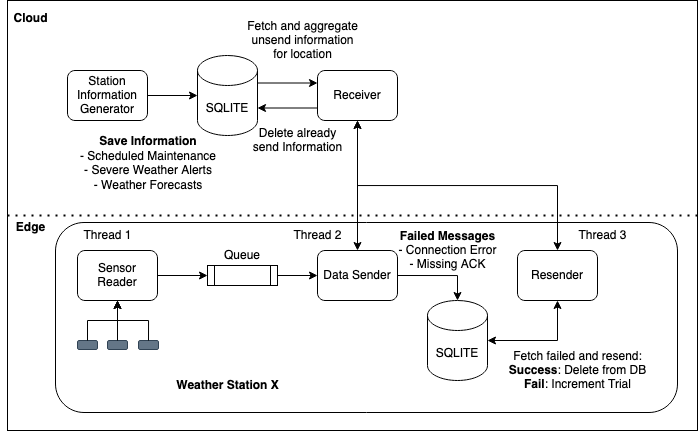

The diagram above was exported from draw.io. Its source (the exported page's mxGraphModel, read from the mxfile embedded in the PNG):
<mxGraphModel dx="1122" dy="726" grid="1" gridSize="10" guides="1" tooltips="1" connect="1" arrows="1" fold="1" page="1" pageScale="1" pageWidth="850" pageHeight="1100" math="0" shadow="0">
  <root>
    <mxCell id="0" />
    <mxCell id="1" parent="0" />
    <mxCell id="ZCMD7IhyjLp66zMe6bh4-53" value="" style="rounded=0;whiteSpace=wrap;html=1;" vertex="1" parent="1">
      <mxGeometry x="80" y="20" width="690" height="430" as="geometry" />
    </mxCell>
    <mxCell id="ZCMD7IhyjLp66zMe6bh4-57" value="" style="rounded=1;whiteSpace=wrap;html=1;" vertex="1" parent="1">
      <mxGeometry x="128" y="242" width="622" height="190" as="geometry" />
    </mxCell>
    <mxCell id="ZCMD7IhyjLp66zMe6bh4-16" style="edgeStyle=orthogonalEdgeStyle;rounded=0;orthogonalLoop=1;jettySize=auto;html=1;exitX=1;exitY=0.5;exitDx=0;exitDy=0;entryX=0;entryY=0.5;entryDx=0;entryDy=0;" edge="1" parent="1" source="ZCMD7IhyjLp66zMe6bh4-11" target="ZCMD7IhyjLp66zMe6bh4-13">
      <mxGeometry relative="1" as="geometry" />
    </mxCell>
    <mxCell id="ZCMD7IhyjLp66zMe6bh4-11" value="Sensor Reader" style="rounded=1;whiteSpace=wrap;html=1;" vertex="1" parent="1">
      <mxGeometry x="150" y="270" width="80" height="50" as="geometry" />
    </mxCell>
    <mxCell id="ZCMD7IhyjLp66zMe6bh4-28" style="edgeStyle=orthogonalEdgeStyle;rounded=0;orthogonalLoop=1;jettySize=auto;html=1;exitX=1;exitY=0.5;exitDx=0;exitDy=0;entryX=0;entryY=0.5;entryDx=0;entryDy=0;" edge="1" parent="1" source="ZCMD7IhyjLp66zMe6bh4-13" target="ZCMD7IhyjLp66zMe6bh4-27">
      <mxGeometry relative="1" as="geometry" />
    </mxCell>
    <mxCell id="ZCMD7IhyjLp66zMe6bh4-13" value="" style="shape=process;whiteSpace=wrap;html=1;backgroundOutline=1;" vertex="1" parent="1">
      <mxGeometry x="280" y="285" width="70" height="20" as="geometry" />
    </mxCell>
    <mxCell id="ZCMD7IhyjLp66zMe6bh4-17" value="Queue" style="text;html=1;strokeColor=none;fillColor=none;align=center;verticalAlign=middle;whiteSpace=wrap;rounded=0;" vertex="1" parent="1">
      <mxGeometry x="285" y="260" width="60" height="30" as="geometry" />
    </mxCell>
    <mxCell id="ZCMD7IhyjLp66zMe6bh4-22" value="" style="group" vertex="1" connectable="0" parent="1">
      <mxGeometry x="150" y="360" width="81" height="9" as="geometry" />
    </mxCell>
    <mxCell id="ZCMD7IhyjLp66zMe6bh4-19" value="" style="rounded=1;whiteSpace=wrap;html=1;fillColor=#647687;fontColor=#ffffff;strokeColor=#314354;" vertex="1" parent="ZCMD7IhyjLp66zMe6bh4-22">
      <mxGeometry width="20" height="9" as="geometry" />
    </mxCell>
    <mxCell id="ZCMD7IhyjLp66zMe6bh4-20" value="" style="rounded=1;whiteSpace=wrap;html=1;fillColor=#647687;fontColor=#ffffff;strokeColor=#314354;" vertex="1" parent="ZCMD7IhyjLp66zMe6bh4-22">
      <mxGeometry x="30" width="20" height="9" as="geometry" />
    </mxCell>
    <mxCell id="ZCMD7IhyjLp66zMe6bh4-21" value="" style="rounded=1;whiteSpace=wrap;html=1;fillColor=#647687;fontColor=#ffffff;strokeColor=#314354;" vertex="1" parent="ZCMD7IhyjLp66zMe6bh4-22">
      <mxGeometry x="61" width="20" height="9" as="geometry" />
    </mxCell>
    <mxCell id="ZCMD7IhyjLp66zMe6bh4-23" style="edgeStyle=orthogonalEdgeStyle;rounded=0;orthogonalLoop=1;jettySize=auto;html=1;exitX=0.5;exitY=0;exitDx=0;exitDy=0;entryX=0.5;entryY=1;entryDx=0;entryDy=0;" edge="1" parent="1" source="ZCMD7IhyjLp66zMe6bh4-20" target="ZCMD7IhyjLp66zMe6bh4-11">
      <mxGeometry relative="1" as="geometry" />
    </mxCell>
    <mxCell id="ZCMD7IhyjLp66zMe6bh4-24" style="edgeStyle=orthogonalEdgeStyle;rounded=0;orthogonalLoop=1;jettySize=auto;html=1;exitX=0.5;exitY=0;exitDx=0;exitDy=0;entryX=0.5;entryY=1;entryDx=0;entryDy=0;" edge="1" parent="1" source="ZCMD7IhyjLp66zMe6bh4-21" target="ZCMD7IhyjLp66zMe6bh4-11">
      <mxGeometry relative="1" as="geometry" />
    </mxCell>
    <mxCell id="ZCMD7IhyjLp66zMe6bh4-25" style="edgeStyle=orthogonalEdgeStyle;rounded=0;orthogonalLoop=1;jettySize=auto;html=1;exitX=0.5;exitY=0;exitDx=0;exitDy=0;entryX=0.5;entryY=1;entryDx=0;entryDy=0;" edge="1" parent="1" source="ZCMD7IhyjLp66zMe6bh4-19" target="ZCMD7IhyjLp66zMe6bh4-11">
      <mxGeometry relative="1" as="geometry" />
    </mxCell>
    <mxCell id="ZCMD7IhyjLp66zMe6bh4-26" value="Thread 1" style="text;html=1;align=center;verticalAlign=middle;resizable=0;points=[];autosize=1;strokeColor=none;fillColor=none;" vertex="1" parent="1">
      <mxGeometry x="145" y="240" width="70" height="30" as="geometry" />
    </mxCell>
    <mxCell id="ZCMD7IhyjLp66zMe6bh4-33" style="edgeStyle=orthogonalEdgeStyle;rounded=0;orthogonalLoop=1;jettySize=auto;html=1;exitX=1;exitY=0.5;exitDx=0;exitDy=0;entryX=0.5;entryY=0;entryDx=0;entryDy=0;entryPerimeter=0;" edge="1" parent="1" source="ZCMD7IhyjLp66zMe6bh4-27" target="ZCMD7IhyjLp66zMe6bh4-32">
      <mxGeometry relative="1" as="geometry" />
    </mxCell>
    <mxCell id="ZCMD7IhyjLp66zMe6bh4-41" style="edgeStyle=orthogonalEdgeStyle;rounded=0;orthogonalLoop=1;jettySize=auto;html=1;exitX=0.5;exitY=0;exitDx=0;exitDy=0;entryX=0.5;entryY=1;entryDx=0;entryDy=0;startArrow=classic;startFill=1;" edge="1" parent="1" source="ZCMD7IhyjLp66zMe6bh4-27" target="ZCMD7IhyjLp66zMe6bh4-31">
      <mxGeometry relative="1" as="geometry" />
    </mxCell>
    <mxCell id="ZCMD7IhyjLp66zMe6bh4-27" value="Data Sender" style="rounded=1;whiteSpace=wrap;html=1;" vertex="1" parent="1">
      <mxGeometry x="390" y="270" width="80" height="50" as="geometry" />
    </mxCell>
    <mxCell id="ZCMD7IhyjLp66zMe6bh4-29" value="Thread 2" style="text;html=1;align=center;verticalAlign=middle;resizable=0;points=[];autosize=1;strokeColor=none;fillColor=none;" vertex="1" parent="1">
      <mxGeometry x="355" y="240" width="70" height="30" as="geometry" />
    </mxCell>
    <mxCell id="ZCMD7IhyjLp66zMe6bh4-51" style="edgeStyle=orthogonalEdgeStyle;rounded=0;orthogonalLoop=1;jettySize=auto;html=1;exitX=0;exitY=0.75;exitDx=0;exitDy=0;entryX=1;entryY=0;entryDx=0;entryDy=52.5;entryPerimeter=0;" edge="1" parent="1" source="ZCMD7IhyjLp66zMe6bh4-31" target="ZCMD7IhyjLp66zMe6bh4-43">
      <mxGeometry relative="1" as="geometry" />
    </mxCell>
    <mxCell id="ZCMD7IhyjLp66zMe6bh4-31" value="Receiver" style="rounded=1;whiteSpace=wrap;html=1;" vertex="1" parent="1">
      <mxGeometry x="390" y="90" width="80" height="50" as="geometry" />
    </mxCell>
    <mxCell id="ZCMD7IhyjLp66zMe6bh4-37" style="edgeStyle=orthogonalEdgeStyle;rounded=0;orthogonalLoop=1;jettySize=auto;html=1;exitX=1;exitY=0.5;exitDx=0;exitDy=0;exitPerimeter=0;entryX=0.5;entryY=1;entryDx=0;entryDy=0;startArrow=classic;startFill=1;" edge="1" parent="1" source="ZCMD7IhyjLp66zMe6bh4-32" target="ZCMD7IhyjLp66zMe6bh4-35">
      <mxGeometry relative="1" as="geometry" />
    </mxCell>
    <mxCell id="ZCMD7IhyjLp66zMe6bh4-32" value="SQLITE" style="shape=cylinder3;whiteSpace=wrap;html=1;boundedLbl=1;backgroundOutline=1;size=15;" vertex="1" parent="1">
      <mxGeometry x="500" y="320" width="60" height="80" as="geometry" />
    </mxCell>
    <mxCell id="ZCMD7IhyjLp66zMe6bh4-34" value="&lt;div&gt;&lt;b&gt;Failed Messages&lt;/b&gt;&lt;/div&gt;&lt;div&gt;- Connection Error&lt;/div&gt;&lt;div&gt;- Missing ACK&lt;br&gt;&lt;/div&gt;" style="text;html=1;align=center;verticalAlign=middle;resizable=0;points=[];autosize=1;strokeColor=none;fillColor=none;" vertex="1" parent="1">
      <mxGeometry x="460" y="240" width="120" height="60" as="geometry" />
    </mxCell>
    <mxCell id="ZCMD7IhyjLp66zMe6bh4-40" style="edgeStyle=orthogonalEdgeStyle;rounded=0;orthogonalLoop=1;jettySize=auto;html=1;exitX=0.5;exitY=0;exitDx=0;exitDy=0;entryX=0.5;entryY=1;entryDx=0;entryDy=0;startArrow=classic;startFill=1;" edge="1" parent="1" source="ZCMD7IhyjLp66zMe6bh4-35" target="ZCMD7IhyjLp66zMe6bh4-31">
      <mxGeometry relative="1" as="geometry" />
    </mxCell>
    <mxCell id="ZCMD7IhyjLp66zMe6bh4-35" value="Resender" style="rounded=1;whiteSpace=wrap;html=1;" vertex="1" parent="1">
      <mxGeometry x="590" y="270" width="80" height="50" as="geometry" />
    </mxCell>
    <mxCell id="ZCMD7IhyjLp66zMe6bh4-38" value="Thread 3" style="text;html=1;align=center;verticalAlign=middle;resizable=0;points=[];autosize=1;strokeColor=none;fillColor=none;" vertex="1" parent="1">
      <mxGeometry x="640" y="240" width="70" height="30" as="geometry" />
    </mxCell>
    <mxCell id="ZCMD7IhyjLp66zMe6bh4-39" value="&lt;div&gt;Fetch failed and resend:&lt;/div&gt;&lt;div&gt;&lt;b&gt;Success&lt;/b&gt;: Delete from DB&lt;/div&gt;&lt;div&gt;&lt;b&gt;Fail&lt;/b&gt;: Increment Trial&lt;br&gt;&lt;/div&gt;" style="text;html=1;align=center;verticalAlign=middle;resizable=0;points=[];autosize=1;strokeColor=none;fillColor=none;" vertex="1" parent="1">
      <mxGeometry x="570" y="360" width="160" height="60" as="geometry" />
    </mxCell>
    <mxCell id="ZCMD7IhyjLp66zMe6bh4-44" style="edgeStyle=orthogonalEdgeStyle;rounded=0;orthogonalLoop=1;jettySize=auto;html=1;exitX=1;exitY=0.5;exitDx=0;exitDy=0;" edge="1" parent="1" source="ZCMD7IhyjLp66zMe6bh4-42" target="ZCMD7IhyjLp66zMe6bh4-43">
      <mxGeometry relative="1" as="geometry" />
    </mxCell>
    <mxCell id="ZCMD7IhyjLp66zMe6bh4-42" value="Station Information Generator" style="rounded=1;whiteSpace=wrap;html=1;" vertex="1" parent="1">
      <mxGeometry x="140" y="90" width="80" height="50" as="geometry" />
    </mxCell>
    <mxCell id="ZCMD7IhyjLp66zMe6bh4-50" style="edgeStyle=orthogonalEdgeStyle;rounded=0;orthogonalLoop=1;jettySize=auto;html=1;exitX=1;exitY=0;exitDx=0;exitDy=27.5;exitPerimeter=0;entryX=0;entryY=0.25;entryDx=0;entryDy=0;" edge="1" parent="1" source="ZCMD7IhyjLp66zMe6bh4-43" target="ZCMD7IhyjLp66zMe6bh4-31">
      <mxGeometry relative="1" as="geometry" />
    </mxCell>
    <mxCell id="ZCMD7IhyjLp66zMe6bh4-43" value="SQLITE" style="shape=cylinder3;whiteSpace=wrap;html=1;boundedLbl=1;backgroundOutline=1;size=15;" vertex="1" parent="1">
      <mxGeometry x="270" y="75" width="60" height="80" as="geometry" />
    </mxCell>
    <mxCell id="ZCMD7IhyjLp66zMe6bh4-45" value="&lt;div&gt;&lt;b&gt;Save Information&lt;/b&gt;&lt;br&gt;- Scheduled Maintenance&lt;br&gt;&lt;/div&gt;&lt;div&gt;- Severe Weather Alerts&lt;/div&gt;&lt;div&gt;- Weather Forecasts&lt;br&gt;&lt;/div&gt;" style="text;html=1;strokeColor=none;fillColor=none;align=center;verticalAlign=middle;whiteSpace=wrap;rounded=0;" vertex="1" parent="1">
      <mxGeometry x="152" y="166" width="138" height="34" as="geometry" />
    </mxCell>
    <mxCell id="ZCMD7IhyjLp66zMe6bh4-47" value="&lt;div&gt;Fetch and aggregate &lt;br&gt;&lt;/div&gt;&lt;div&gt;unsend information &lt;br&gt;&lt;/div&gt;&lt;div&gt;for location&lt;/div&gt;" style="text;html=1;align=center;verticalAlign=middle;resizable=0;points=[];autosize=1;strokeColor=none;fillColor=none;" vertex="1" parent="1">
      <mxGeometry x="310" y="30" width="130" height="60" as="geometry" />
    </mxCell>
    <mxCell id="ZCMD7IhyjLp66zMe6bh4-52" value="&lt;div&gt;Delete already&lt;/div&gt;&lt;div&gt;send Information&lt;br&gt;&lt;/div&gt;" style="text;html=1;align=center;verticalAlign=middle;resizable=0;points=[];autosize=1;strokeColor=none;fillColor=none;" vertex="1" parent="1">
      <mxGeometry x="315" y="140" width="110" height="40" as="geometry" />
    </mxCell>
    <mxCell id="ZCMD7IhyjLp66zMe6bh4-54" value="" style="endArrow=none;dashed=1;html=1;dashPattern=1 3;strokeWidth=2;rounded=0;entryX=0;entryY=0.5;entryDx=0;entryDy=0;exitX=1;exitY=0.5;exitDx=0;exitDy=0;" edge="1" parent="1" source="ZCMD7IhyjLp66zMe6bh4-53" target="ZCMD7IhyjLp66zMe6bh4-53">
      <mxGeometry width="50" height="50" relative="1" as="geometry">
        <mxPoint x="200" y="540" as="sourcePoint" />
        <mxPoint x="250" y="490" as="targetPoint" />
      </mxGeometry>
    </mxCell>
    <mxCell id="ZCMD7IhyjLp66zMe6bh4-55" value="&lt;b&gt;Edge&lt;/b&gt;" style="text;html=1;align=center;verticalAlign=middle;resizable=0;points=[];autosize=1;strokeColor=none;fillColor=none;" vertex="1" parent="1">
      <mxGeometry x="78" y="232" width="50" height="30" as="geometry" />
    </mxCell>
    <mxCell id="ZCMD7IhyjLp66zMe6bh4-56" value="&lt;b&gt;Cloud&lt;/b&gt;" style="text;html=1;align=center;verticalAlign=middle;resizable=0;points=[];autosize=1;strokeColor=none;fillColor=none;" vertex="1" parent="1">
      <mxGeometry x="73" y="23" width="60" height="30" as="geometry" />
    </mxCell>
    <mxCell id="ZCMD7IhyjLp66zMe6bh4-58" value="&lt;b&gt;Weather Station X&lt;br&gt;&lt;/b&gt;" style="text;html=1;align=center;verticalAlign=middle;resizable=0;points=[];autosize=1;strokeColor=none;fillColor=none;" vertex="1" parent="1">
      <mxGeometry x="235" y="390" width="130" height="30" as="geometry" />
    </mxCell>
  </root>
</mxGraphModel>